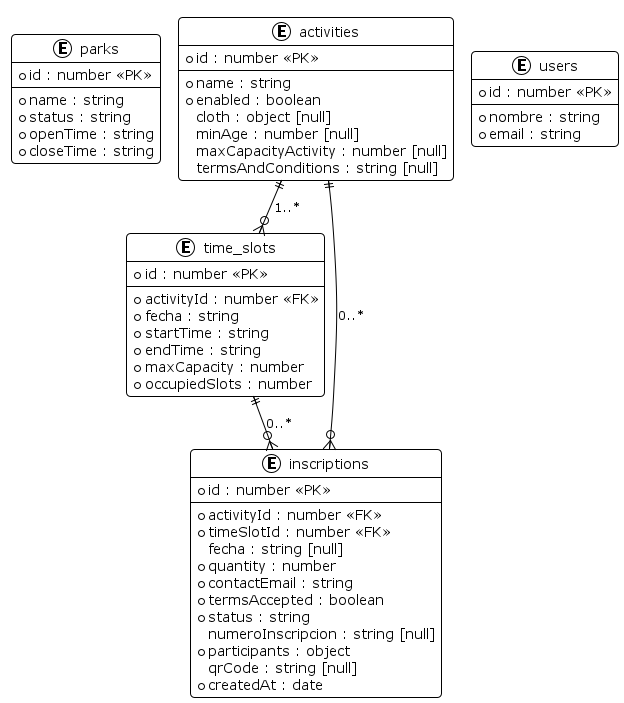

The diagram above was rendered by PlantUML. Its source (embedded in the PNG):
@startuml ecoharmony_erd
!pragma layout smetana
!theme plain
skinparam roundcorner 8
skinparam shadowing false

entity "parks" as parks {
    * id : number <<PK>>
    --
    * name : string
    * status : string
    * openTime : string
    * closeTime : string
}

entity "activities" as activities {
    * id : number <<PK>>
    --
    * name : string
    * enabled : boolean
    cloth : object [null]
    minAge : number [null]
    maxCapacityActivity : number [null]
    termsAndConditions : string [null]
}

entity "time_slots" as time_slots {
    * id : number <<PK>>
    --
    * activityId : number <<FK>>
    * fecha : string
    * startTime : string
    * endTime : string
    * maxCapacity : number
    * occupiedSlots : number
}

entity "users" as users {
    * id : number <<PK>>
    --
    * nombre : string
    * email : string
}

entity "inscriptions" as inscriptions {
    * id : number <<PK>>
    --
    * activityId : number <<FK>>
    * timeSlotId : number <<FK>>
    fecha : string [null]
    * quantity : number
    * contactEmail : string
    * termsAccepted : boolean
    * status : string
    numeroInscripcion : string [null]
    * participants : object
    qrCode : string [null]
    * createdAt : date
}

activities ||--o{ time_slots : "1..*"
activities ||--o{ inscriptions : "0..*"
time_slots ||--o{ inscriptions : "0..*"
@enduml